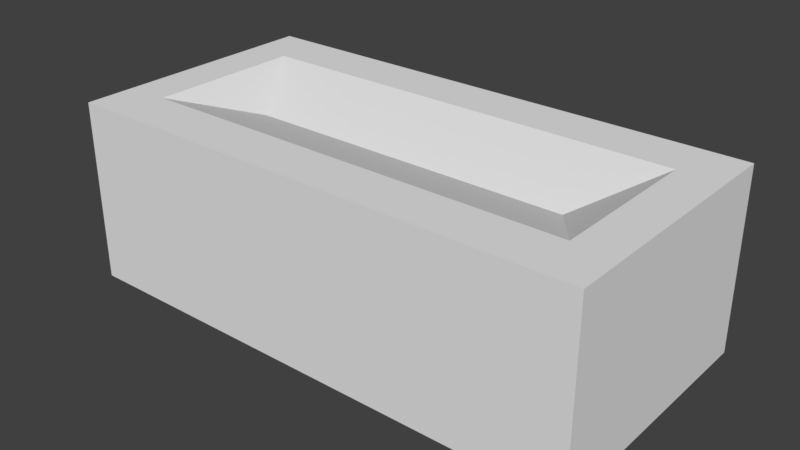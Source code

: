 # Source: brick.blend  (saved by Blender 2.78.0; exported with 4.5.12 LTS)
import bpy
from mathutils import Matrix  # noqa: F401  (used for matrix-valued properties, if any)

bpy.ops.wm.read_factory_settings(use_empty=True)
scene = bpy.context.scene
scene.name = 'Scene'

# ---- collections
col_collection_1 = bpy.data.collections.new('Collection 1'); scene.collection.children.link(col_collection_1)

# ---- materials (node trees are filled in below, after node groups)
mat_material = bpy.data.materials.new('Material')
mat_material.alpha_threshold = 0.0
mat_material.use_transparent_shadow = False
mat_material.roughness = 0.5
mat_material.line_color = (0.0, 0.0, 0.0, 1.0)

# ---- material node trees

# ---- world
world_world = bpy.data.worlds.new('World'); scene.world = world_world
world_world.color = (0.05088, 0.05088, 0.05088)
world_world.use_sun_shadow = False
world_world.sun_shadow_jitter_overblur = 0.0
world_world.cycles.sampling_method = 'MANUAL'

# ---- meshes
me_cube = bpy.data.meshes.new('Cube')
me_cube.from_pydata([(2.023, 1.0, -0.5833), (2.023, -1.0, -0.5833), (-2.023, -1.0, -0.5833), (-2.023, 1.0, -0.5833), (1.28, -1.788e-07, 0.6045), (-1.28, -1.788e-07, 0.6045), (2.023, 1.0, 0.8152), (2.023, -1.0, 0.8152), (-2.023, 1.0, 0.8152), (-2.023, -1.0, 0.8152), (1.693, 0.6066, 0.8152), (1.693, -0.6066, 0.8152), (-1.693, 0.6066, 0.8152), (-1.693, -0.6066, 0.8152)], [], [(0, 1, 2, 3), (0, 6, 7, 1), (1, 7, 9, 2), (2, 9, 8, 3), (6, 0, 3, 8), (10, 11, 7, 6), (12, 10, 6, 8), (11, 13, 9, 7), (13, 12, 8, 9), (4, 11, 10), (5, 4, 10, 12), (4, 5, 13, 11), (5, 12, 13)])
me_cube.materials.append(mat_material)
me_cube.use_remesh_preserve_volume = False
me_cube.use_remesh_preserve_attributes = False
me_cube.use_mirror_vertex_groups = False
me_cube.update()

# ---- objects
ob_cube = bpy.data.objects.new('Cube', me_cube)

# ---- transforms, parenting, visibility, modifiers, constraints
ob_cube.location = (0.0, 0.0, 0.0)
ob_cube.lock_rotations_4d = False
ob_cube.empty_display_type = 'ARROWS'
ob_cube.lineart.crease_threshold = 0.0

# ---- collection membership
col_collection_1.objects.link(ob_cube)

# ---- scene / render settings (as saved in the file)
scene.frame_start = 1; scene.frame_end = 250; scene.frame_set(1)
scene.render.engine = 'BLENDER_EEVEE_NEXT'
scene.render.resolution_percentage = 50
scene.render.dither_intensity = 0.0
scene.cycles.use_denoising = False
scene.cycles.samples = 128
scene.cycles.sampling_pattern = 'TABULATED_SOBOL'
scene.cycles.light_sampling_threshold = 0.0
scene.cycles.use_adaptive_sampling = False
scene.cycles.use_light_tree = False
scene.cycles.blur_glossy = 0.0
scene.cycles.sample_clamp_indirect = 0.0
scene.view_settings.view_transform = 'Standard'
bpy.context.view_layer.update()

# ---- added for rendering (the .blend has no active camera and no usable light): camera, sun
cam_auto = bpy.data.cameras.new('AutoCamera')
cam_auto.lens = 50.0
cam_auto.sensor_width = 36.0
cam_auto.clip_end = 1000.0
ob_auto_camera = bpy.data.objects.new('AutoCamera', cam_auto)
scene.collection.objects.link(ob_auto_camera)
ob_auto_camera.location = (4.37096, -5.24515, 3.6127)
ob_auto_camera.rotation_euler = (1.09748, -7.21219e-08, 0.694738)
scene.camera = ob_auto_camera
light_auto_sun = bpy.data.lights.new('AutoSun', 'SUN')
light_auto_sun.energy = 3.0
light_auto_sun.angle = 0.0523599
ob_auto_sun = bpy.data.objects.new('AutoSun', light_auto_sun)
scene.collection.objects.link(ob_auto_sun)
ob_auto_sun.rotation_euler = (0.872665, 0.174533, 0.523599)
bpy.context.view_layer.update()
